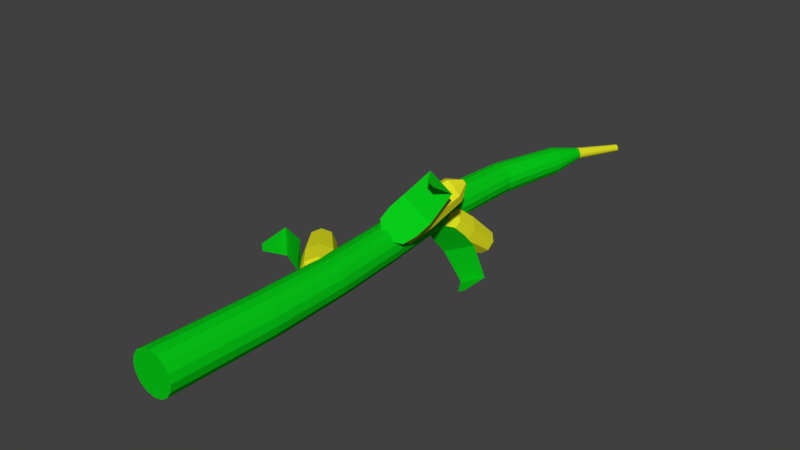 # Source: corn3.blend  (saved by Blender 2.79.0; exported with 4.5.12 LTS)
import bpy
from mathutils import Matrix  # noqa: F401  (used for matrix-valued properties, if any)

bpy.ops.wm.read_factory_settings(use_empty=True)
scene = bpy.context.scene
scene.name = 'Scene'

# ---- collections
col_collection_1 = bpy.data.collections.new('Collection 1'); scene.collection.children.link(col_collection_1)

# ---- materials (node trees are filled in below, after node groups)
mat_material_002 = bpy.data.materials.new('Material.002')
mat_material_002.alpha_threshold = 0.0
mat_material_002.use_transparent_shadow = False
mat_material_002.diffuse_color = (0.8, 0.7951, 0.01683, 1.0)
mat_material_002.roughness = 0.5
mat_material = bpy.data.materials.new('Material')
mat_material.alpha_threshold = 0.0
mat_material.use_transparent_shadow = False
mat_material.diffuse_color = (0.002125, 0.5841, 0.009134, 1.0)
mat_material.roughness = 0.5

# ---- material node trees

# ---- world
world_world = bpy.data.worlds.new('World'); scene.world = world_world
world_world.color = (0.05088, 0.05088, 0.05088)
world_world.use_sun_shadow = False
world_world.sun_shadow_jitter_overblur = 0.0
world_world.cycles.sampling_method = 'MANUAL'

# ---- meshes
me_cylinder_003 = bpy.data.meshes.new('Cylinder.003')
me_cylinder_003.from_pydata([(-0.01244, 1.148, 0.01316), (-0.01947, 1.239, 0.005041), (-0.02829, 1.193, -0.005146), (0.1575, 1.453, 0.2095), (0.02632, 1.321, 0.05795), (0.11, 1.44, 0.1546), (-0.003519, 1.146, 0.009303), (0.03496, 1.224, -0.01851), (0.01281, 1.181, -0.02293), (0.1665, 1.45, 0.2057), (0.08076, 1.306, 0.0344), (0.1511, 1.429, 0.1368), (0.004001, 1.14, 0.01212), (0.08083, 1.187, -0.001315), (0.04745, 1.154, -0.009946), (0.174, 1.444, 0.2085), (0.1266, 1.269, 0.05159), (0.1857, 1.401, 0.1498), (0.005712, 1.134, 0.01997), (0.09127, 1.15, 0.04655), (0.05533, 1.126, 0.0262), (0.1757, 1.438, 0.2163), (0.1371, 1.232, 0.09945), (0.1936, 1.373, 0.1859), (0.0006124, 1.131, 0.02825), (0.06016, 1.135, 0.09704), (0.03184, 1.115, 0.06433), (0.1706, 1.436, 0.2246), (0.106, 1.217, 0.15), (0.1701, 1.362, 0.2241), (-0.008311, 1.134, 0.03211), (0.005729, 1.15, 0.1206), (-0.00926, 1.126, 0.08211), (0.1617, 1.438, 0.2285), (0.05152, 1.232, 0.1735), (0.129, 1.373, 0.2418), (-0.01583, 1.14, 0.02929), (-0.04014, 1.187, 0.1034), (-0.0439, 1.154, 0.06913), (0.1542, 1.444, 0.2257), (0.005652, 1.269, 0.1563), (0.09436, 1.401, 0.2289), (-0.01754, 1.146, 0.02144), (-0.05058, 1.224, 0.05554), (-0.05178, 1.181, 0.03298), (0.1524, 1.45, 0.2178), (-0.004787, 1.306, 0.1084), (0.08648, 1.429, 0.1927), (-0.008769, 1.493, -0.002068), (-0.01197, 1.584, 0.008185), (-0.01599, 1.538, 0.02105), (0.06869, 1.798, -0.25), (0.008895, 1.666, -0.0586), (0.04701, 1.785, -0.1806), (-0.01675, 1.491, -0.007622), (-0.06065, 1.569, -0.02569), (-0.05275, 1.526, -0.004537), (0.06071, 1.795, -0.2555), (-0.03978, 1.651, -0.09248), (0.01025, 1.774, -0.2062), (-0.01831, 1.485, -0.0155), (-0.07019, 1.532, -0.07375), (-0.05995, 1.499, -0.04082), (0.05915, 1.789, -0.2634), (-0.04932, 1.614, -0.1405), (0.003053, 1.746, -0.2425), (-0.01254, 1.479, -0.02109), (-0.03499, 1.495, -0.1078), (-0.03337, 1.471, -0.06655), (0.06492, 1.783, -0.269), (-0.01412, 1.577, -0.1746), (0.02963, 1.718, -0.2682), (-0.00282, 1.476, -0.02111), (0.02432, 1.48, -0.108), (0.01141, 1.459, -0.06666), (0.07464, 1.781, -0.269), (0.04518, 1.562, -0.1747), (0.07442, 1.707, -0.2683), (0.00516, 1.479, -0.01555), (0.073, 1.495, -0.07408), (0.04817, 1.471, -0.04107), (0.08262, 1.783, -0.2635), (0.09386, 1.577, -0.1409), (0.1112, 1.718, -0.2427), (0.006724, 1.485, -0.007677), (0.08253, 1.532, -0.02603), (0.05537, 1.499, -0.004789), (0.08418, 1.789, -0.2556), (0.1034, 1.614, -0.09282), (0.1184, 1.746, -0.2064), (0.0009537, 1.491, -0.002091), (0.04734, 1.569, 0.008047), (0.02879, 1.526, 0.02094), (0.07841, 1.795, -0.25), (0.0682, 1.651, -0.05874), (0.0918, 1.774, -0.1807), (0.01448, 0.7112, 8.941e-08), (0.02522, 0.8017, 8.941e-08), (0.03869, 0.7557, 8.941e-08), (-0.2453, 1.015, 8.941e-08), (-0.04476, 0.8836, 5.96e-08), (-0.1726, 1.003, 8.941e-08), (0.01155, 0.7087, 0.009274), (0.007398, 0.7865, 0.05657), (0.02524, 0.7442, 0.04272), (-0.2482, 1.013, 0.009274), (-0.06258, 0.8684, 0.05657), (-0.186, 0.9917, 0.04272), (0.004502, 0.7027, 0.01312), (-0.03562, 0.7497, 0.08), (-0.00725, 0.7165, 0.06041), (-0.2552, 1.007, 0.01312), (-0.1056, 0.8317, 0.08), (-0.2185, 0.9639, 0.06041), (-0.002551, 0.6967, 0.009274), (-0.07864, 0.713, 0.05657), (-0.03974, 0.6888, 0.04272), (-0.2623, 1.001, 0.009274), (-0.1486, 0.7949, 0.05657), (-0.251, 0.9362, 0.04272), (-0.005472, 0.6942, 8.941e-08), (-0.09646, 0.6978, 5.96e-08), (-0.05319, 0.6773, 8.941e-08), (-0.2652, 0.9984, 8.941e-08), (-0.1664, 0.7797, 8.941e-08), (-0.2645, 0.9247, 8.941e-08), (-0.002551, 0.6967, -0.009274), (-0.07864, 0.713, -0.05657), (-0.03974, 0.6888, -0.04272), (-0.2623, 1.001, -0.009274), (-0.1486, 0.7949, -0.05657), (-0.251, 0.9362, -0.04272), (0.004502, 0.7027, -0.01311), (-0.03562, 0.7497, -0.08), (-0.00725, 0.7165, -0.06041), (-0.2552, 1.007, -0.01311), (-0.1056, 0.8317, -0.08), (-0.2185, 0.9639, -0.06041), (0.01155, 0.7087, -0.009274), (0.007398, 0.7865, -0.05657), (0.02524, 0.7442, -0.04272), (-0.2482, 1.013, -0.009274), (-0.06258, 0.8684, -0.05657), (-0.186, 0.9917, -0.04272), (0.1804, 1.445, -0.3089), (0.03999, 1.432, -0.02011), (0.1497, 1.441, -0.3236), (0.0153, 1.429, -0.03193), (0.2091, 1.557, -0.2814), (0.1579, 1.539, -0.1289), (0.1346, 1.498, -0.06935), (0.1051, 1.463, -0.02727), (-0.02489, 1.446, -0.08955), (-0.01773, 1.479, -0.1423), (0.005616, 1.52, -0.2019), (0.08819, 1.542, -0.3393), (0.1828, 1.169, 0.3248), (0.02367, 1.07, 0.06387), (0.2118, 1.169, 0.3067), (0.04703, 1.07, 0.04927), (0.1182, 1.269, 0.3165), (0.02489, 1.206, 0.2002), (-0.001734, 1.149, 0.1576), (-0.012, 1.102, 0.1177), (0.1111, 1.102, 0.04082), (0.1424, 1.149, 0.06754), (0.1691, 1.206, 0.1102), (0.2326, 1.269, 0.245), (-0.3723, 0.764, -0.01713), (-0.06671, 0.6646, -0.01378), (-0.3723, 0.764, 0.01713), (-0.06671, 0.6646, 0.01378), (-0.331, 0.864, -0.06745), (-0.183, 0.801, -0.085), (-0.1328, 0.7443, -0.085), (-0.09347, 0.6971, -0.07256), (-0.09347, 0.6971, 0.07256), (-0.1328, 0.7443, 0.085), (-0.183, 0.801, 0.085), (-0.331, 0.864, 0.06745), (0.1168, 2.445, 0.03087), (0.00189, -0.1197, 0.09975), (0.1267, 2.44, 0.02983), (0.04005, -0.1196, 0.09214), (0.1354, 2.435, 0.02482), (0.0724, -0.1195, 0.0705), (0.1418, 2.432, 0.01661), (0.094, -0.1194, 0.03813), (0.1447, 2.431, 0.006456), (0.1016, -0.1194, -4.034e-05), (0.1438, 2.432, -0.004108), (0.09396, -0.1194, -0.0382), (0.1392, 2.435, -0.01347), (0.07232, -0.1195, -0.07055), (0.1316, 2.439, -0.0202), (0.03995, -0.1196, -0.09215), (0.1222, 2.444, -0.02328), (0.001782, -0.1197, -0.09973), (0.1124, 2.449, -0.02223), (-0.03638, -0.1198, -0.09211), (0.1036, 2.453, -0.01723), (-0.06873, -0.1199, -0.07047), (0.09728, 2.456, -0.00902), (-0.09033, -0.1199, -0.03811), (0.09433, 2.457, 0.001138), (-0.0979, -0.1199, 6.729e-05), (0.09522, 2.456, 0.0117), (-0.09029, -0.1199, 0.03823), (0.09981, 2.454, 0.02106), (-0.06865, -0.1199, 0.07058), (0.1074, 2.45, 0.02779), (-0.03628, -0.1198, 0.09218), (0.06825, 2.305, 0.06349), (-0.01652, 1.964, 0.07251), (-0.03845, 1.49, 0.08301), (0.002326, 1.088, 0.08612), (0.02346, 0.7533, 0.08881), (0.02493, 0.3741, 0.09461), (0.06101, 0.3762, 0.08699), (0.05721, 0.757, 0.08127), (0.03494, 1.092, 0.07867), (-0.006381, 1.495, 0.07614), (0.01193, 1.959, 0.06783), (0.0909, 2.294, 0.0608), (0.09142, 0.3779, 0.06612), (0.08551, 0.7602, 0.06135), (0.06223, 1.096, 0.05925), (0.02075, 1.498, 0.05772), (0.03647, 1.954, 0.05259), (0.1109, 2.285, 0.04901), (0.1115, 0.3791, 0.0352), (0.1041, 0.7623, 0.03207), (0.08005, 1.098, 0.0308), (0.03929, 1.5, 0.03058), (0.05355, 1.951, 0.02919), (0.1252, 2.278, 0.02993), (0.1183, 0.3795, -0.001081), (0.11, 0.7629, -0.002101), (0.08569, 1.099, -0.002333), (0.04635, 1.501, -0.001229), (0.06051, 1.95, 0.001133), (0.1318, 2.275, 0.006473), (0.1107, 0.379, -0.03719), (0.1025, 0.7621, -0.03596), (0.07827, 1.098, -0.03511), (0.03885, 1.5, -0.033), (0.05619, 1.951, -0.02747), (0.1295, 2.277, -0.01783), (0.08983, 0.3778, -0.06763), (0.08266, 0.7599, -0.06436), (0.05895, 1.096, -0.06255), (0.02013, 1.497, -0.06002), (0.04145, 1.953, -0.05245), (0.1188, 2.283, -0.0393), (0.05894, 0.376, -0.08777), (0.05349, 0.7567, -0.08298), (0.03064, 1.092, -0.08046), (-0.007131, 1.494, -0.07825), (0.01849, 1.958, -0.07007), (0.1013, 2.292, -0.0547), (0.0227, 0.3739, -0.09454), (0.01944, 0.7529, -0.08897), (-0.002326, 1.087, -0.08612), (-0.03927, 1.489, -0.08481), (-0.009368, 1.963, -0.07759), (0.07951, 2.303, -0.06166), (-0.01338, 0.3718, -0.08691), (-0.01431, 0.7491, -0.08143), (-0.03494, 1.083, -0.07867), (-0.0713, 1.484, -0.07858), (-0.03799, 1.968, -0.07369), (0.05682, 2.314, -0.05911), (-0.04379, 0.3701, -0.06604), (-0.0426, 0.746, -0.06151), (-0.06223, 1.079, -0.05925), (-0.09877, 1.48, -0.06039), (-0.06296, 1.973, -0.05879), (0.03667, 2.324, -0.0474), (-0.06391, 0.3689, -0.03512), (-0.06115, 0.7439, -0.03223), (-0.08005, 1.077, -0.0308), (-0.117, 1.476, -0.0329), (-0.08045, 1.976, -0.03508), (0.02218, 2.33, -0.02829), (-0.07067, 0.3685, 0.001159), (-0.06712, 0.7432, 0.001937), (-0.08569, 1.076, 0.002333), (-0.1235, 1.475, -0.000366), (-0.08765, 1.978, -0.00624), (0.01558, 2.333, -0.004712), (-0.06305, 0.369, 0.03727), (-0.05961, 0.744, 0.0358), (-0.07827, 1.077, 0.03511), (-0.1166, 1.477, 0.03207), (-0.08325, 1.977, 0.02318), (0.01786, 2.331, 0.01973), (-0.04221, 0.3702, 0.06771), (-0.03976, 0.7462, 0.0642), (-0.05895, 1.08, 0.06255), (-0.09806, 1.481, 0.05927), (-0.06808, 1.974, 0.04849), (0.02868, 2.325, 0.04128), (-0.01131, 0.372, 0.08784), (-0.01058, 0.7495, 0.08281), (-0.03064, 1.083, 0.08046), (-0.07047, 1.485, 0.07712), (-0.04463, 1.97, 0.06578), (0.04639, 2.316, 0.05665), (0.1168, 2.445, 0.03087), (0.1267, 2.44, 0.02983), (0.1354, 2.435, 0.02482), (0.1418, 2.432, 0.01661), (0.1447, 2.431, 0.006456), (0.1438, 2.432, -0.004108), (0.1392, 2.435, -0.01347), (0.1316, 2.439, -0.0202), (0.1222, 2.444, -0.02328), (0.1124, 2.449, -0.02223), (0.1036, 2.453, -0.01723), (0.09728, 2.456, -0.00902), (0.09433, 2.457, 0.001138), (0.09522, 2.456, 0.0117), (0.09981, 2.454, 0.02106), (0.1074, 2.45, 0.02779), (0.187, 2.711, -0.01836), (0.193, 2.708, -0.01899), (0.1983, 2.705, -0.02203), (0.2022, 2.703, -0.02701), (0.204, 2.703, -0.03318), (0.2034, 2.703, -0.03959), (0.2006, 2.705, -0.04527), (0.196, 2.707, -0.04935), (0.1903, 2.71, -0.05122), (0.1843, 2.713, -0.05059), (0.179, 2.716, -0.04755), (0.1752, 2.718, -0.04257), (0.1734, 2.719, -0.0364), (0.1739, 2.718, -0.02999), (0.1767, 2.717, -0.02431), (0.1813, 2.714, -0.02022)], [], [(43, 46, 4, 1), (13, 16, 22, 19), (19, 22, 28, 25), (25, 28, 34, 31), (31, 34, 40, 37), (37, 40, 46, 43), (7, 10, 16, 13), (9, 3, 45, 39, 33, 27, 21, 15), (1, 4, 10, 7), (1, 7, 8, 2), (2, 8, 6, 0), (10, 4, 5, 11), (11, 5, 3, 9), (7, 13, 14, 8), (8, 14, 12, 6), (16, 10, 11, 17), (17, 11, 9, 15), (13, 19, 20, 14), (14, 20, 18, 12), (22, 16, 17, 23), (23, 17, 15, 21), (19, 25, 26, 20), (20, 26, 24, 18), (28, 22, 23, 29), (29, 23, 21, 27), (25, 31, 32, 26), (26, 32, 30, 24), (34, 28, 29, 35), (35, 29, 27, 33), (31, 37, 38, 32), (32, 38, 36, 30), (40, 34, 35, 41), (41, 35, 33, 39), (37, 43, 44, 38), (38, 44, 42, 36), (46, 40, 41, 47), (47, 41, 39, 45), (43, 1, 2, 44), (44, 2, 0, 42), (4, 46, 47, 5), (5, 47, 45, 3), (0, 6, 12, 18, 24, 30, 36, 42), (91, 94, 52, 49), (61, 64, 70, 67), (67, 70, 76, 73), (73, 76, 82, 79), (79, 82, 88, 85), (85, 88, 94, 91), (55, 58, 64, 61), (57, 51, 93, 87, 81, 75, 69, 63), (49, 52, 58, 55), (49, 55, 56, 50), (50, 56, 54, 48), (58, 52, 53, 59), (59, 53, 51, 57), (55, 61, 62, 56), (56, 62, 60, 54), (64, 58, 59, 65), (65, 59, 57, 63), (61, 67, 68, 62), (62, 68, 66, 60), (70, 64, 65, 71), (71, 65, 63, 69), (67, 73, 74, 68), (68, 74, 72, 66), (76, 70, 71, 77), (77, 71, 69, 75), (73, 79, 80, 74), (74, 80, 78, 72), (82, 76, 77, 83), (83, 77, 75, 81), (79, 85, 86, 80), (80, 86, 84, 78), (88, 82, 83, 89), (89, 83, 81, 87), (85, 91, 92, 86), (86, 92, 90, 84), (94, 88, 89, 95), (95, 89, 87, 93), (91, 49, 50, 92), (92, 50, 48, 90), (52, 94, 95, 53), (53, 95, 93, 51), (48, 54, 60, 66, 72, 78, 84, 90), (139, 142, 100, 97), (109, 112, 118, 115), (115, 118, 124, 121), (121, 124, 130, 127), (127, 130, 136, 133), (133, 136, 142, 139), (103, 106, 112, 109), (105, 99, 141, 135, 129, 123, 117, 111), (97, 100, 106, 103), (97, 103, 104, 98), (98, 104, 102, 96), (106, 100, 101, 107), (107, 101, 99, 105), (103, 109, 110, 104), (104, 110, 108, 102), (112, 106, 107, 113), (113, 107, 105, 111), (109, 115, 116, 110), (110, 116, 114, 108), (118, 112, 113, 119), (119, 113, 111, 117), (115, 121, 122, 116), (116, 122, 120, 114), (124, 118, 119, 125), (125, 119, 117, 123), (121, 127, 128, 122), (122, 128, 126, 120), (130, 124, 125, 131), (131, 125, 123, 129), (127, 133, 134, 128), (128, 134, 132, 126), (136, 130, 131, 137), (137, 131, 129, 135), (133, 139, 140, 134), (134, 140, 138, 132), (142, 136, 137, 143), (143, 137, 135, 141), (139, 97, 98, 140), (140, 98, 96, 138), (100, 142, 143, 101), (101, 143, 141, 99), (96, 102, 108, 114, 120, 126, 132, 138), (151, 145, 147, 152), (144, 148, 155, 146), (148, 149, 154, 155), (149, 150, 153, 154), (150, 151, 152, 153), (163, 157, 159, 164), (156, 160, 167, 158), (160, 161, 166, 167), (161, 162, 165, 166), (162, 163, 164, 165), (175, 169, 171, 176), (168, 172, 179, 170), (172, 173, 178, 179), (173, 174, 177, 178), (174, 175, 176, 177), (217, 181, 183, 218), (218, 183, 185, 224), (224, 185, 187, 230), (230, 187, 189, 236), (236, 189, 191, 242), (242, 191, 193, 248), (248, 193, 195, 254), (254, 195, 197, 260), (260, 197, 199, 266), (266, 199, 201, 272), (272, 201, 203, 278), (278, 203, 205, 284), (284, 205, 207, 290), (290, 207, 209, 296), (183, 181, 211, 209, 207, 205, 203, 201, 199, 197, 195, 193, 191, 189, 187, 185), (296, 209, 211, 302), (302, 211, 181, 217), (190, 192, 314, 313), (210, 307, 212, 180), (307, 306, 213, 212), (306, 305, 214, 213), (305, 304, 215, 214), (304, 303, 216, 215), (303, 302, 217, 216), (208, 301, 307, 210), (301, 300, 306, 307), (300, 299, 305, 306), (299, 298, 304, 305), (298, 297, 303, 304), (297, 296, 302, 303), (206, 295, 301, 208), (295, 294, 300, 301), (294, 293, 299, 300), (293, 292, 298, 299), (292, 291, 297, 298), (291, 290, 296, 297), (204, 289, 295, 206), (289, 288, 294, 295), (288, 287, 293, 294), (287, 286, 292, 293), (286, 285, 291, 292), (285, 284, 290, 291), (202, 283, 289, 204), (283, 282, 288, 289), (282, 281, 287, 288), (281, 280, 286, 287), (280, 279, 285, 286), (279, 278, 284, 285), (200, 277, 283, 202), (277, 276, 282, 283), (276, 275, 281, 282), (275, 274, 280, 281), (274, 273, 279, 280), (273, 272, 278, 279), (198, 271, 277, 200), (271, 270, 276, 277), (270, 269, 275, 276), (269, 268, 274, 275), (268, 267, 273, 274), (267, 266, 272, 273), (196, 265, 271, 198), (265, 264, 270, 271), (264, 263, 269, 270), (263, 262, 268, 269), (262, 261, 267, 268), (261, 260, 266, 267), (194, 259, 265, 196), (259, 258, 264, 265), (258, 257, 263, 264), (257, 256, 262, 263), (256, 255, 261, 262), (255, 254, 260, 261), (192, 253, 259, 194), (253, 252, 258, 259), (252, 251, 257, 258), (251, 250, 256, 257), (250, 249, 255, 256), (249, 248, 254, 255), (190, 247, 253, 192), (247, 246, 252, 253), (246, 245, 251, 252), (245, 244, 250, 251), (244, 243, 249, 250), (243, 242, 248, 249), (188, 241, 247, 190), (241, 240, 246, 247), (240, 239, 245, 246), (239, 238, 244, 245), (238, 237, 243, 244), (237, 236, 242, 243), (186, 235, 241, 188), (235, 234, 240, 241), (234, 233, 239, 240), (233, 232, 238, 239), (232, 231, 237, 238), (231, 230, 236, 237), (184, 229, 235, 186), (229, 228, 234, 235), (228, 227, 233, 234), (227, 226, 232, 233), (226, 225, 231, 232), (225, 224, 230, 231), (182, 223, 229, 184), (223, 222, 228, 229), (222, 221, 227, 228), (221, 220, 226, 227), (220, 219, 225, 226), (219, 218, 224, 225), (180, 212, 223, 182), (212, 213, 222, 223), (213, 214, 221, 222), (214, 215, 220, 221), (215, 216, 219, 220), (216, 217, 218, 219), (320, 321, 337, 336), (200, 202, 319, 318), (210, 180, 308, 323), (186, 188, 312, 311), (196, 198, 317, 316), (206, 208, 322, 321), (182, 184, 310, 309), (192, 194, 315, 314), (202, 204, 320, 319), (188, 190, 313, 312), (198, 200, 318, 317), (208, 210, 323, 322), (184, 186, 311, 310), (194, 196, 316, 315), (180, 182, 309, 308), (204, 206, 321, 320), (324, 325, 326, 327, 328, 329, 330, 331, 332, 333, 334, 335, 336, 337, 338, 339), (313, 314, 330, 329), (321, 322, 338, 337), (314, 315, 331, 330), (322, 323, 339, 338), (315, 316, 332, 331), (308, 309, 325, 324), (323, 308, 324, 339), (316, 317, 333, 332), (309, 310, 326, 325), (317, 318, 334, 333), (310, 311, 327, 326), (318, 319, 335, 334), (311, 312, 328, 327), (319, 320, 336, 335), (312, 313, 329, 328)])
me_cylinder_003.polygons.foreach_set('material_index', [0, 0, 0, 0, 0, 0, 0, 0, 0, 0, 0, 0, 0, 0, 0, 0, 0, 0, 0, 0, 0, 0, 0, 0, 0, 0, 0, 0, 0, 0, 0, 0, 0, 0, 0, 0, 0, 0, 0, 0, 0, 0, 0, 0, 0, 0, 0, 0, 0, 0, 0, 0, 0, 0, 0, 0, 0, 0, 0, 0, 0, 0, 0, 0, 0, 0, 0, 0, 0, 0, 0, 0, 0, 0, 0, 0, 0, 0, 0, 0, 0, 0, 0, 0, 0, 0, 0, 0, 0, 0, 0, 0, 0, 0, 0, 0, 0, 0, 0, 0, 0, 0, 0, 0, 0, 0, 0, 0, 0, 0, 0, 0, 0, 0, 0, 0, 0, 0, 0, 0, 0, 0, 0, 0, 0, 0, 1, 1, 1, 1, 1, 1, 1, 1, 1, 1, 1, 1, 1, 1, 1, 1, 1, 1, 1, 1, 1, 1, 1, 1, 1, 1, 1, 1, 1, 1, 1, 1, 1, 1, 1, 1, 1, 1, 1, 1, 1, 1, 1, 1, 1, 1, 1, 1, 1, 1, 1, 1, 1, 1, 1, 1, 1, 1, 1, 1, 1, 1, 1, 1, 1, 1, 1, 1, 1, 1, 1, 1, 1, 1, 1, 1, 1, 1, 1, 1, 1, 1, 1, 1, 1, 1, 1, 1, 1, 1, 1, 1, 1, 1, 1, 1, 1, 1, 1, 1, 1, 1, 1, 1, 1, 1, 1, 1, 1, 1, 1, 1, 1, 1, 1, 1, 1, 1, 1, 1, 1, 1, 1, 1, 1, 1, 1, 1, 1, 0, 1, 1, 1, 1, 1, 1, 1, 1, 1, 1, 1, 1, 1, 1, 1, 0, 0, 0, 0, 0, 0, 0, 0, 0, 0, 0, 0, 0, 0, 0, 0])
me_cylinder_003.materials.append(mat_material_002)
me_cylinder_003.materials.append(mat_material)
me_cylinder_003.use_remesh_preserve_volume = False
me_cylinder_003.use_remesh_preserve_attributes = False
me_cylinder_003.use_mirror_vertex_groups = False
me_cylinder_003.update()

# ---- objects
ob_cylinder_003 = bpy.data.objects.new('Cylinder.003', me_cylinder_003)

# ---- transforms, parenting, visibility, modifiers, constraints
ob_cylinder_003.location = (0.0, 0.0, 0.0)
ob_cylinder_003.lineart.crease_threshold = 0.0

# ---- collection membership
col_collection_1.objects.link(ob_cylinder_003)

# ---- scene / render settings (as saved in the file)
scene.frame_start = 1; scene.frame_end = 250; scene.frame_set(113)
scene.render.engine = 'BLENDER_EEVEE_NEXT'
scene.render.resolution_percentage = 50
scene.render.dither_intensity = 0.0
scene.cycles.use_denoising = False
scene.cycles.samples = 128
scene.cycles.sampling_pattern = 'TABULATED_SOBOL'
scene.cycles.use_adaptive_sampling = False
scene.cycles.use_light_tree = False
scene.cycles.blur_glossy = 0.0
scene.cycles.sample_clamp_indirect = 0.0
scene.view_settings.view_transform = 'Standard'
bpy.context.view_layer.update()

# ---- added for rendering (the .blend has no active camera and no usable light): camera, sun
cam_auto = bpy.data.cameras.new('AutoCamera')
cam_auto.lens = 50.0
cam_auto.sensor_width = 36.0
cam_auto.clip_end = 1000.0
ob_auto_camera = bpy.data.objects.new('AutoCamera', cam_auto)
scene.collection.objects.link(ob_auto_camera)
ob_auto_camera.location = (2.68481, -2.00627, 2.19651)
ob_auto_camera.rotation_euler = (1.09748, -7.21219e-08, 0.694738)
scene.camera = ob_auto_camera
light_auto_sun = bpy.data.lights.new('AutoSun', 'SUN')
light_auto_sun.energy = 3.0
light_auto_sun.angle = 0.0523599
ob_auto_sun = bpy.data.objects.new('AutoSun', light_auto_sun)
scene.collection.objects.link(ob_auto_sun)
ob_auto_sun.rotation_euler = (0.872665, 0.174533, 0.523599)
bpy.context.view_layer.update()
